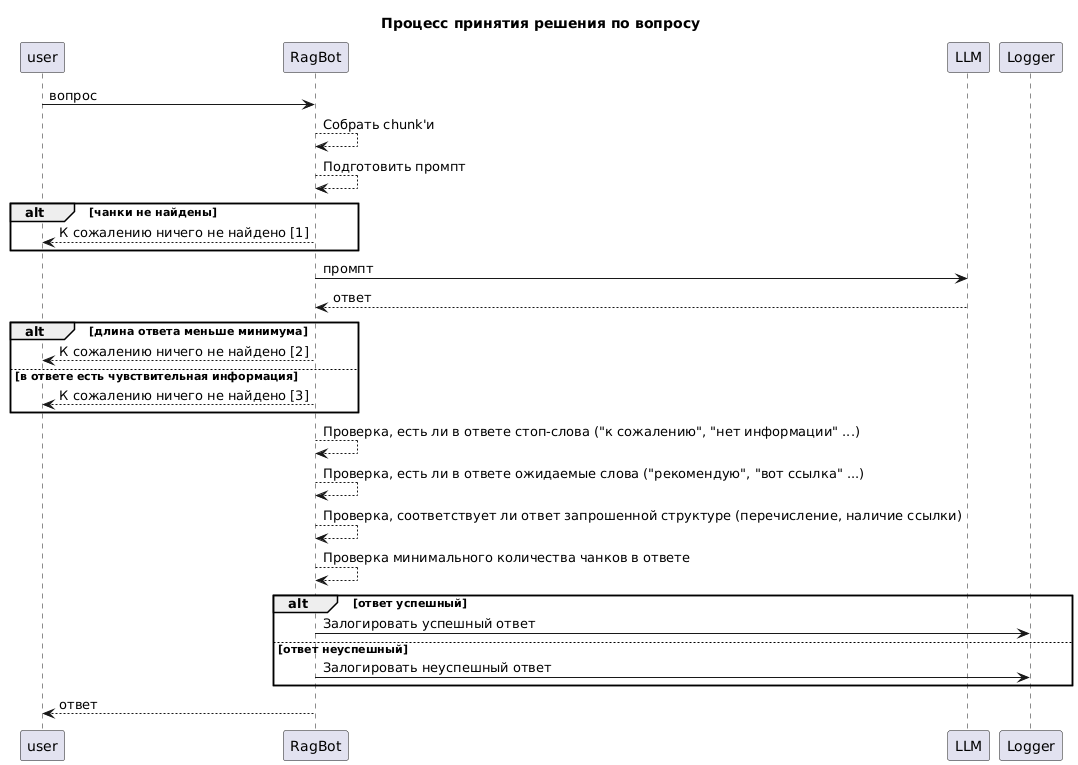

The diagram above was rendered by PlantUML. Its source (embedded in the PNG):
@startuml
title Процесс принятия решения по вопросу

participant user as user
participant "RagBot" as RAG
participant "LLM" as LLM
participant "Logger" as Logger

user -> RAG: вопрос
RAG --> RAG: Собрать chunk'и
RAG --> RAG: Подготовить промпт

alt чанки не найдены
RAG --> user: К сожалению ничего не найдено [1]
end

RAG -> LLM: промпт
LLM --> RAG: ответ

alt длина ответа меньше минимума
RAG --> user: К сожалению ничего не найдено [2]

else в ответе есть чувствительная информация
RAG --> user: К сожалению ничего не найдено [3]

end

RAG --> RAG: Проверка, есть ли в ответе стоп-слова ("к сожалению", "нет информации" ...)
RAG --> RAG: Проверка, есть ли в ответе ожидаемые слова ("рекомендую", "вот ссылка" ...)
RAG --> RAG: Проверка, соответствует ли ответ запрошенной структуре (перечисление, наличие ссылки)
RAG --> RAG: Проверка минимального количества чанков в ответе

alt ответ успешный
RAG -> Logger: Залогировать успешный ответ
else ответ неуспешный
RAG -> Logger: Залогировать неуспешный ответ
end

RAG --> user: ответ
@enduml